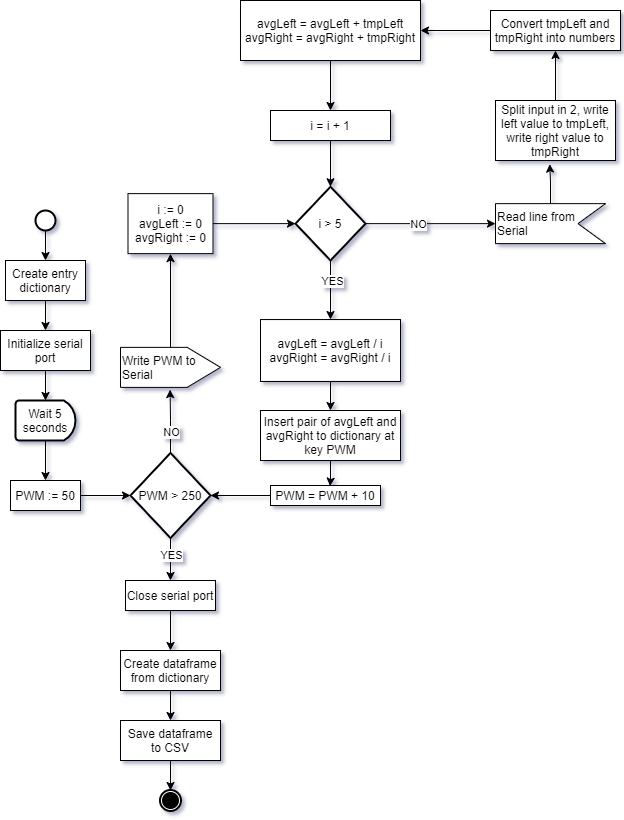

The diagram above was exported from draw.io. Its source (the exported page's mxGraphModel, read from the mxfile embedded in the PNG):
<mxGraphModel dx="1894" dy="2240" grid="1" gridSize="10" guides="1" tooltips="1" connect="1" arrows="1" fold="1" page="1" pageScale="1" pageWidth="850" pageHeight="1100" math="0" shadow="0">
  <root>
    <mxCell id="0" />
    <mxCell id="1" parent="0" />
    <mxCell id="R1B9q7LBQezGhr9zT7W--8" style="edgeStyle=orthogonalEdgeStyle;rounded=0;orthogonalLoop=1;jettySize=auto;html=1;exitX=0.5;exitY=1;exitDx=0;exitDy=0;exitPerimeter=0;entryX=0.5;entryY=0;entryDx=0;entryDy=0;" parent="1" source="R1B9q7LBQezGhr9zT7W--1" target="R1B9q7LBQezGhr9zT7W--7" edge="1">
      <mxGeometry relative="1" as="geometry" />
    </mxCell>
    <mxCell id="R1B9q7LBQezGhr9zT7W--1" value="" style="strokeWidth=2;html=1;shape=mxgraph.flowchart.start_2;whiteSpace=wrap;" parent="1" vertex="1">
      <mxGeometry x="65" y="20" width="20" height="20" as="geometry" />
    </mxCell>
    <mxCell id="R1B9q7LBQezGhr9zT7W--5" style="edgeStyle=orthogonalEdgeStyle;rounded=0;orthogonalLoop=1;jettySize=auto;html=1;exitX=0.5;exitY=1;exitDx=0;exitDy=0;entryX=0.5;entryY=0;entryDx=0;entryDy=0;entryPerimeter=0;" parent="1" source="R1B9q7LBQezGhr9zT7W--2" target="R1B9q7LBQezGhr9zT7W--4" edge="1">
      <mxGeometry relative="1" as="geometry" />
    </mxCell>
    <mxCell id="R1B9q7LBQezGhr9zT7W--2" value="Initialize serial port" style="rounded=0;whiteSpace=wrap;html=1;" parent="1" vertex="1">
      <mxGeometry x="30" y="140" width="90" height="40" as="geometry" />
    </mxCell>
    <mxCell id="R1B9q7LBQezGhr9zT7W--11" style="edgeStyle=orthogonalEdgeStyle;rounded=0;orthogonalLoop=1;jettySize=auto;html=1;exitX=0.5;exitY=1;exitDx=0;exitDy=0;exitPerimeter=0;entryX=0.5;entryY=0;entryDx=0;entryDy=0;" parent="1" source="R1B9q7LBQezGhr9zT7W--4" target="R1B9q7LBQezGhr9zT7W--10" edge="1">
      <mxGeometry relative="1" as="geometry" />
    </mxCell>
    <mxCell id="R1B9q7LBQezGhr9zT7W--4" value="Wait 5 seconds" style="strokeWidth=2;html=1;shape=mxgraph.flowchart.delay;whiteSpace=wrap;" parent="1" vertex="1">
      <mxGeometry x="45" y="210" width="60" height="40" as="geometry" />
    </mxCell>
    <mxCell id="R1B9q7LBQezGhr9zT7W--9" style="edgeStyle=orthogonalEdgeStyle;rounded=0;orthogonalLoop=1;jettySize=auto;html=1;exitX=0.5;exitY=1;exitDx=0;exitDy=0;" parent="1" source="R1B9q7LBQezGhr9zT7W--7" target="R1B9q7LBQezGhr9zT7W--2" edge="1">
      <mxGeometry relative="1" as="geometry" />
    </mxCell>
    <mxCell id="R1B9q7LBQezGhr9zT7W--7" value="&lt;span&gt;Create entry dictionary&lt;/span&gt;" style="rounded=0;whiteSpace=wrap;html=1;" parent="1" vertex="1">
      <mxGeometry x="35" y="70" width="80" height="40" as="geometry" />
    </mxCell>
    <mxCell id="R1B9q7LBQezGhr9zT7W--13" style="edgeStyle=orthogonalEdgeStyle;rounded=0;orthogonalLoop=1;jettySize=auto;html=1;entryX=0;entryY=0.5;entryDx=0;entryDy=0;entryPerimeter=0;" parent="1" source="R1B9q7LBQezGhr9zT7W--10" target="R1B9q7LBQezGhr9zT7W--12" edge="1">
      <mxGeometry relative="1" as="geometry" />
    </mxCell>
    <mxCell id="R1B9q7LBQezGhr9zT7W--10" value="PWM := 50" style="rounded=0;whiteSpace=wrap;html=1;" parent="1" vertex="1">
      <mxGeometry x="40" y="290" width="70" height="30" as="geometry" />
    </mxCell>
    <mxCell id="R1B9q7LBQezGhr9zT7W--16" style="edgeStyle=orthogonalEdgeStyle;rounded=0;orthogonalLoop=1;jettySize=auto;html=1;entryX=0.5;entryY=0;entryDx=0;entryDy=0;" parent="1" source="R1B9q7LBQezGhr9zT7W--12" target="R1B9q7LBQezGhr9zT7W--15" edge="1">
      <mxGeometry relative="1" as="geometry" />
    </mxCell>
    <mxCell id="R1B9q7LBQezGhr9zT7W--17" value="YES" style="edgeLabel;html=1;align=center;verticalAlign=middle;resizable=0;points=[];" parent="R1B9q7LBQezGhr9zT7W--16" vertex="1" connectable="0">
      <mxGeometry x="-0.2105" y="-2" relative="1" as="geometry">
        <mxPoint x="2" as="offset" />
      </mxGeometry>
    </mxCell>
    <mxCell id="R1B9q7LBQezGhr9zT7W--28" style="edgeStyle=orthogonalEdgeStyle;rounded=0;orthogonalLoop=1;jettySize=auto;html=1;entryX=0.496;entryY=1.055;entryDx=0;entryDy=0;entryPerimeter=0;" parent="1" source="R1B9q7LBQezGhr9zT7W--12" target="R1B9q7LBQezGhr9zT7W--25" edge="1">
      <mxGeometry relative="1" as="geometry">
        <mxPoint x="200" y="210" as="targetPoint" />
      </mxGeometry>
    </mxCell>
    <mxCell id="R1B9q7LBQezGhr9zT7W--32" value="NO" style="edgeLabel;html=1;align=center;verticalAlign=middle;resizable=0;points=[];" parent="R1B9q7LBQezGhr9zT7W--28" vertex="1" connectable="0">
      <mxGeometry x="-0.3087" relative="1" as="geometry">
        <mxPoint as="offset" />
      </mxGeometry>
    </mxCell>
    <mxCell id="R1B9q7LBQezGhr9zT7W--12" value="PWM &amp;gt; 250" style="strokeWidth=2;html=1;shape=mxgraph.flowchart.decision;whiteSpace=wrap;" parent="1" vertex="1">
      <mxGeometry x="160" y="262.5" width="80" height="85" as="geometry" />
    </mxCell>
    <mxCell id="R1B9q7LBQezGhr9zT7W--19" style="edgeStyle=orthogonalEdgeStyle;rounded=0;orthogonalLoop=1;jettySize=auto;html=1;entryX=0.5;entryY=0;entryDx=0;entryDy=0;" parent="1" source="R1B9q7LBQezGhr9zT7W--15" target="R1B9q7LBQezGhr9zT7W--18" edge="1">
      <mxGeometry relative="1" as="geometry" />
    </mxCell>
    <mxCell id="R1B9q7LBQezGhr9zT7W--15" value="Close serial port" style="rounded=0;whiteSpace=wrap;html=1;" parent="1" vertex="1">
      <mxGeometry x="155" y="390" width="90" height="30" as="geometry" />
    </mxCell>
    <mxCell id="R1B9q7LBQezGhr9zT7W--21" style="edgeStyle=orthogonalEdgeStyle;rounded=0;orthogonalLoop=1;jettySize=auto;html=1;entryX=0.5;entryY=0;entryDx=0;entryDy=0;" parent="1" source="R1B9q7LBQezGhr9zT7W--18" target="R1B9q7LBQezGhr9zT7W--20" edge="1">
      <mxGeometry relative="1" as="geometry" />
    </mxCell>
    <mxCell id="R1B9q7LBQezGhr9zT7W--18" value="Create dataframe from dictionary" style="rounded=0;whiteSpace=wrap;html=1;" parent="1" vertex="1">
      <mxGeometry x="150" y="460" width="100" height="40" as="geometry" />
    </mxCell>
    <mxCell id="R1B9q7LBQezGhr9zT7W--50" style="edgeStyle=orthogonalEdgeStyle;rounded=0;orthogonalLoop=1;jettySize=auto;html=1;" parent="1" source="R1B9q7LBQezGhr9zT7W--20" target="R1B9q7LBQezGhr9zT7W--49" edge="1">
      <mxGeometry relative="1" as="geometry" />
    </mxCell>
    <mxCell id="R1B9q7LBQezGhr9zT7W--20" value="Save dataframe to CSV" style="rounded=0;whiteSpace=wrap;html=1;" parent="1" vertex="1">
      <mxGeometry x="150" y="530" width="100" height="40" as="geometry" />
    </mxCell>
    <mxCell id="R1B9q7LBQezGhr9zT7W--23" value="" style="shape=stencil(rZLvCoMgFMWfxu9OiX0ebnsPq9uUXIa62t5+/qlYi4LFQIR7zuV3rlwRZVbwFhDBAtEzIuSAsb993X/V3LZQuCR23EieK0iOdUbX0MvSDQzZCDDSBZdeED75nnAoy3lR34x+NOXMGO2WB8LCGO277sKgzxQyjPWaVYhcNwBKNh+A6WX7EcdsRsj+MMVU/wLZhSiUtrDaRZnXFwuJ6soWKau0gY31VlKp9Fc2UlcbYvQiIarpC0fhDQ==);whiteSpace=wrap;html=1;" parent="1" vertex="1">
      <mxGeometry x="670" y="800" width="110" height="40" as="geometry" />
    </mxCell>
    <mxCell id="R1B9q7LBQezGhr9zT7W--24" value="" style="shape=stencil(rZJrCsMgEIRP43+r5ADFtvcwyaZKbAxqk/b29ZXQEBLoA0SYmeXblRVRZgXvAREsED0hQg4Y+9vrMesia257qFwyB24kLxWkxDqjWxhl7TJDdgKMdCGlZ4SPviYcykpetVej7129CKa454GwCqb4pocw6CM1yWM9FwqRyw5Aye4NML/0B0SxRBR/GGPWn0C+QlRKW9isosz7q41Ed2ONlDXawM5+G6lU+iw7XTcLYutVh+imPxyNFw==);whiteSpace=wrap;html=1;" parent="1" vertex="1">
      <mxGeometry x="670" y="860" width="120" height="40" as="geometry" />
    </mxCell>
    <mxCell id="R1B9q7LBQezGhr9zT7W--31" style="edgeStyle=orthogonalEdgeStyle;rounded=0;orthogonalLoop=1;jettySize=auto;html=1;entryX=0.5;entryY=1;entryDx=0;entryDy=0;" parent="1" source="R1B9q7LBQezGhr9zT7W--25" target="R1B9q7LBQezGhr9zT7W--30" edge="1">
      <mxGeometry relative="1" as="geometry" />
    </mxCell>
    <mxCell id="R1B9q7LBQezGhr9zT7W--25" value="Write PWM to Serial" style="shape=stencil(rZJrCsMgEIRP43+r5ADFtvcwyaZKbAxqk/b29ZXQEBLoA0SYmeXblRVRZgXvAREsED0hQg4Y+9vrMesia257qFwyB24kLxWkxDqjWxhl7TJDdgKMdCGlZ4SPviYcykpetVej7129CKa454GwCqb4pocw6CM1yWM9FwqRyw5Aye4NML/0B0SxRBR/GGPWn0C+QlRKW9isosz7q41Ed2ONlDXawM5+G6lU+iw7XTcLYutVh+imPxyNFw==);whiteSpace=wrap;html=1;align=left;" parent="1" vertex="1">
      <mxGeometry x="150" y="156.88" width="100" height="40" as="geometry" />
    </mxCell>
    <mxCell id="R1B9q7LBQezGhr9zT7W--34" style="edgeStyle=orthogonalEdgeStyle;rounded=0;orthogonalLoop=1;jettySize=auto;html=1;entryX=0;entryY=0.5;entryDx=0;entryDy=0;entryPerimeter=0;" parent="1" source="R1B9q7LBQezGhr9zT7W--30" target="R1B9q7LBQezGhr9zT7W--33" edge="1">
      <mxGeometry relative="1" as="geometry" />
    </mxCell>
    <mxCell id="R1B9q7LBQezGhr9zT7W--30" value="i := 0&lt;br&gt;avgLeft := 0&lt;br&gt;avgRight := 0" style="rounded=0;whiteSpace=wrap;html=1;" parent="1" vertex="1">
      <mxGeometry x="157.5" y="3.1300000000000026" width="85" height="60" as="geometry" />
    </mxCell>
    <mxCell id="R1B9q7LBQezGhr9zT7W--37" style="edgeStyle=orthogonalEdgeStyle;rounded=0;orthogonalLoop=1;jettySize=auto;html=1;entryX=0.5;entryY=0;entryDx=0;entryDy=0;" parent="1" source="R1B9q7LBQezGhr9zT7W--33" target="R1B9q7LBQezGhr9zT7W--35" edge="1">
      <mxGeometry relative="1" as="geometry" />
    </mxCell>
    <mxCell id="R1B9q7LBQezGhr9zT7W--43" value="YES" style="edgeLabel;html=1;align=center;verticalAlign=middle;resizable=0;points=[];" parent="R1B9q7LBQezGhr9zT7W--37" vertex="1" connectable="0">
      <mxGeometry x="-0.3259" y="1" relative="1" as="geometry">
        <mxPoint as="offset" />
      </mxGeometry>
    </mxCell>
    <mxCell id="R1B9q7LBQezGhr9zT7W--45" style="edgeStyle=orthogonalEdgeStyle;rounded=0;orthogonalLoop=1;jettySize=auto;html=1;" parent="1" source="R1B9q7LBQezGhr9zT7W--33" target="R1B9q7LBQezGhr9zT7W--44" edge="1">
      <mxGeometry relative="1" as="geometry" />
    </mxCell>
    <mxCell id="R1B9q7LBQezGhr9zT7W--46" value="NO" style="edgeLabel;html=1;align=center;verticalAlign=middle;resizable=0;points=[];" parent="R1B9q7LBQezGhr9zT7W--45" vertex="1" connectable="0">
      <mxGeometry x="-0.2556" y="-2" relative="1" as="geometry">
        <mxPoint x="4" y="-2" as="offset" />
      </mxGeometry>
    </mxCell>
    <mxCell id="R1B9q7LBQezGhr9zT7W--33" value="i &amp;gt; 5" style="strokeWidth=2;html=1;shape=mxgraph.flowchart.decision;whiteSpace=wrap;" parent="1" vertex="1">
      <mxGeometry x="325" y="-3.75" width="70" height="73.75" as="geometry" />
    </mxCell>
    <mxCell id="R1B9q7LBQezGhr9zT7W--39" style="edgeStyle=orthogonalEdgeStyle;rounded=0;orthogonalLoop=1;jettySize=auto;html=1;entryX=0.5;entryY=0;entryDx=0;entryDy=0;" parent="1" source="R1B9q7LBQezGhr9zT7W--35" target="R1B9q7LBQezGhr9zT7W--38" edge="1">
      <mxGeometry relative="1" as="geometry" />
    </mxCell>
    <mxCell id="R1B9q7LBQezGhr9zT7W--35" value="avgLeft = avgLeft / i&lt;br&gt;avgRight = avgRight&amp;nbsp;/ i" style="rounded=0;whiteSpace=wrap;html=1;" parent="1" vertex="1">
      <mxGeometry x="290" y="129.06" width="140" height="61.88" as="geometry" />
    </mxCell>
    <mxCell id="R1B9q7LBQezGhr9zT7W--42" style="edgeStyle=orthogonalEdgeStyle;rounded=0;orthogonalLoop=1;jettySize=auto;html=1;entryX=0.542;entryY=0.033;entryDx=0;entryDy=0;entryPerimeter=0;" parent="1" source="R1B9q7LBQezGhr9zT7W--38" target="R1B9q7LBQezGhr9zT7W--40" edge="1">
      <mxGeometry relative="1" as="geometry">
        <mxPoint x="360" y="290" as="targetPoint" />
      </mxGeometry>
    </mxCell>
    <mxCell id="R1B9q7LBQezGhr9zT7W--38" value="Insert pair of avgLeft and avgRight to dictionary at key PWM" style="rounded=0;whiteSpace=wrap;html=1;" parent="1" vertex="1">
      <mxGeometry x="290" y="220" width="140" height="50" as="geometry" />
    </mxCell>
    <mxCell id="R1B9q7LBQezGhr9zT7W--41" style="edgeStyle=orthogonalEdgeStyle;rounded=0;orthogonalLoop=1;jettySize=auto;html=1;entryX=1;entryY=0.5;entryDx=0;entryDy=0;entryPerimeter=0;" parent="1" source="R1B9q7LBQezGhr9zT7W--40" target="R1B9q7LBQezGhr9zT7W--12" edge="1">
      <mxGeometry relative="1" as="geometry" />
    </mxCell>
    <mxCell id="R1B9q7LBQezGhr9zT7W--40" value="PWM = PWM + 10" style="rounded=0;whiteSpace=wrap;html=1;" parent="1" vertex="1">
      <mxGeometry x="300" y="295" width="110" height="20" as="geometry" />
    </mxCell>
    <mxCell id="R1B9q7LBQezGhr9zT7W--48" style="edgeStyle=orthogonalEdgeStyle;rounded=0;orthogonalLoop=1;jettySize=auto;html=1;entryX=0.452;entryY=1.06;entryDx=0;entryDy=0;entryPerimeter=0;" parent="1" source="R1B9q7LBQezGhr9zT7W--44" target="R1B9q7LBQezGhr9zT7W--47" edge="1">
      <mxGeometry relative="1" as="geometry" />
    </mxCell>
    <mxCell id="R1B9q7LBQezGhr9zT7W--44" value="Read line from Serial" style="shape=stencil(rZLvCoMgFMWfxu9OiX0ebnsPq9uUXIa62t5+/qlYi4LFQIR7zuV3rlwRZVbwFhDBAtEzIuSAsb993X/V3LZQuCR23EieK0iOdUbX0MvSDQzZCDDSBZdeED75nnAoy3lR34x+NOXMGO2WB8LCGO277sKgzxQyjPWaVYhcNwBKNh+A6WX7EcdsRsj+MMVU/wLZhSiUtrDaRZnXFwuJ6soWKau0gY31VlKp9Fc2UlcbYvQiIarpC0fhDQ==);whiteSpace=wrap;html=1;align=left;" parent="1" vertex="1">
      <mxGeometry x="525" y="13.129999999999999" width="110" height="40" as="geometry" />
    </mxCell>
    <mxCell id="R1B9q7LBQezGhr9zT7W--52" style="edgeStyle=orthogonalEdgeStyle;rounded=0;orthogonalLoop=1;jettySize=auto;html=1;entryX=0.5;entryY=1;entryDx=0;entryDy=0;" parent="1" source="R1B9q7LBQezGhr9zT7W--47" target="R1B9q7LBQezGhr9zT7W--51" edge="1">
      <mxGeometry relative="1" as="geometry" />
    </mxCell>
    <mxCell id="R1B9q7LBQezGhr9zT7W--47" value="Split input in 2, write left value to tmpLeft, write right value to tmpRight" style="rounded=0;whiteSpace=wrap;html=1;" parent="1" vertex="1">
      <mxGeometry x="525" y="-90" width="120" height="60" as="geometry" />
    </mxCell>
    <mxCell id="R1B9q7LBQezGhr9zT7W--49" value="" style="points=[[0.145,0.145,0],[0.5,0,0],[0.855,0.145,0],[1,0.5,0],[0.855,0.855,0],[0.5,1,0],[0.145,0.855,0],[0,0.5,0]];shape=mxgraph.bpmn.event;html=1;verticalLabelPosition=bottom;labelBackgroundColor=#ffffff;verticalAlign=top;align=center;perimeter=ellipsePerimeter;outlineConnect=0;aspect=fixed;outline=end;symbol=terminate;" parent="1" vertex="1">
      <mxGeometry x="190" y="600" width="20" height="20" as="geometry" />
    </mxCell>
    <mxCell id="R1B9q7LBQezGhr9zT7W--54" style="edgeStyle=orthogonalEdgeStyle;rounded=0;orthogonalLoop=1;jettySize=auto;html=1;entryX=1;entryY=0.5;entryDx=0;entryDy=0;" parent="1" source="R1B9q7LBQezGhr9zT7W--51" target="R1B9q7LBQezGhr9zT7W--53" edge="1">
      <mxGeometry relative="1" as="geometry" />
    </mxCell>
    <mxCell id="R1B9q7LBQezGhr9zT7W--51" value="Convert tmpLeft and tmpRight into numbers" style="rounded=0;whiteSpace=wrap;html=1;" parent="1" vertex="1">
      <mxGeometry x="520" y="-180" width="130" height="40" as="geometry" />
    </mxCell>
    <mxCell id="R1B9q7LBQezGhr9zT7W--57" style="edgeStyle=orthogonalEdgeStyle;rounded=0;orthogonalLoop=1;jettySize=auto;html=1;entryX=0.5;entryY=0;entryDx=0;entryDy=0;" parent="1" source="R1B9q7LBQezGhr9zT7W--53" target="R1B9q7LBQezGhr9zT7W--55" edge="1">
      <mxGeometry relative="1" as="geometry" />
    </mxCell>
    <mxCell id="R1B9q7LBQezGhr9zT7W--53" value="avgLeft = avgLeft + tmpLeft&lt;br&gt;avgRight&amp;nbsp;= avgRight + tmpRight" style="rounded=0;whiteSpace=wrap;html=1;" parent="1" vertex="1">
      <mxGeometry x="270" y="-190" width="180" height="60" as="geometry" />
    </mxCell>
    <mxCell id="R1B9q7LBQezGhr9zT7W--56" style="edgeStyle=orthogonalEdgeStyle;rounded=0;orthogonalLoop=1;jettySize=auto;html=1;entryX=0.5;entryY=0;entryDx=0;entryDy=0;entryPerimeter=0;" parent="1" source="R1B9q7LBQezGhr9zT7W--55" target="R1B9q7LBQezGhr9zT7W--33" edge="1">
      <mxGeometry relative="1" as="geometry">
        <mxPoint x="360" y="-10" as="targetPoint" />
      </mxGeometry>
    </mxCell>
    <mxCell id="R1B9q7LBQezGhr9zT7W--55" value="i = i + 1" style="rounded=0;whiteSpace=wrap;html=1;" parent="1" vertex="1">
      <mxGeometry x="300" y="-80" width="120" height="30" as="geometry" />
    </mxCell>
  </root>
</mxGraphModel>